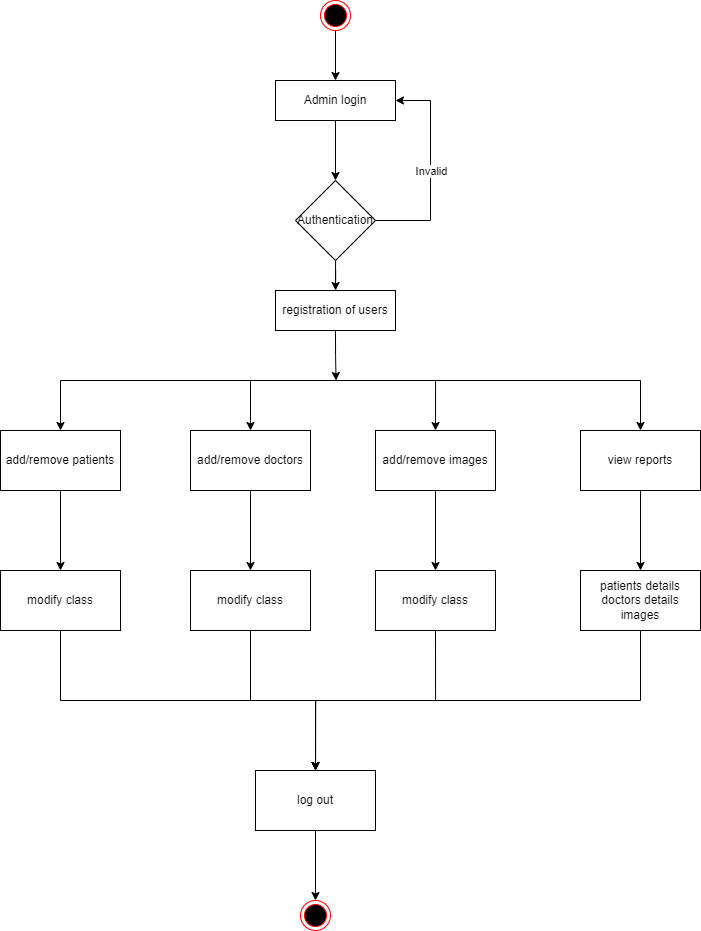

The diagram above was exported from draw.io. Its source (the exported page's mxGraphModel, read from the mxfile embedded in the PNG):
<mxGraphModel dx="838" dy="994" grid="1" gridSize="10" guides="1" tooltips="1" connect="1" arrows="1" fold="1" page="1" pageScale="1" pageWidth="850" pageHeight="1100" math="0" shadow="0">
  <root>
    <mxCell id="0" />
    <mxCell id="1" parent="0" />
    <mxCell id="elwqRNV4fK5mfqGkRfo--3" style="edgeStyle=orthogonalEdgeStyle;rounded=0;orthogonalLoop=1;jettySize=auto;html=1;exitX=0.5;exitY=1;exitDx=0;exitDy=0;entryX=0.5;entryY=0;entryDx=0;entryDy=0;" edge="1" parent="1" source="elwqRNV4fK5mfqGkRfo--1" target="elwqRNV4fK5mfqGkRfo--2">
      <mxGeometry relative="1" as="geometry" />
    </mxCell>
    <mxCell id="elwqRNV4fK5mfqGkRfo--1" value="" style="ellipse;html=1;shape=endState;fillColor=#000000;strokeColor=#ff0000;" vertex="1" parent="1">
      <mxGeometry x="410" y="50" width="30" height="30" as="geometry" />
    </mxCell>
    <mxCell id="elwqRNV4fK5mfqGkRfo--5" style="edgeStyle=orthogonalEdgeStyle;rounded=0;orthogonalLoop=1;jettySize=auto;html=1;exitX=0.5;exitY=1;exitDx=0;exitDy=0;entryX=0.5;entryY=0;entryDx=0;entryDy=0;" edge="1" parent="1" source="elwqRNV4fK5mfqGkRfo--2" target="elwqRNV4fK5mfqGkRfo--4">
      <mxGeometry relative="1" as="geometry" />
    </mxCell>
    <mxCell id="elwqRNV4fK5mfqGkRfo--2" value="Admin login" style="rounded=0;whiteSpace=wrap;html=1;" vertex="1" parent="1">
      <mxGeometry x="365" y="130" width="120" height="40" as="geometry" />
    </mxCell>
    <mxCell id="elwqRNV4fK5mfqGkRfo--16" style="edgeStyle=orthogonalEdgeStyle;rounded=0;orthogonalLoop=1;jettySize=auto;html=1;exitX=0.5;exitY=1;exitDx=0;exitDy=0;entryX=0.5;entryY=0;entryDx=0;entryDy=0;" edge="1" parent="1" target="elwqRNV4fK5mfqGkRfo--10">
      <mxGeometry relative="1" as="geometry">
        <mxPoint x="425" y="429.9999999999998" as="sourcePoint" />
      </mxGeometry>
    </mxCell>
    <mxCell id="elwqRNV4fK5mfqGkRfo--17" style="edgeStyle=orthogonalEdgeStyle;rounded=0;orthogonalLoop=1;jettySize=auto;html=1;exitX=0.5;exitY=1;exitDx=0;exitDy=0;entryX=0.5;entryY=0;entryDx=0;entryDy=0;" edge="1" parent="1" target="elwqRNV4fK5mfqGkRfo--11">
      <mxGeometry relative="1" as="geometry">
        <mxPoint x="425" y="429.9999999999998" as="sourcePoint" />
      </mxGeometry>
    </mxCell>
    <mxCell id="elwqRNV4fK5mfqGkRfo--18" style="edgeStyle=orthogonalEdgeStyle;rounded=0;orthogonalLoop=1;jettySize=auto;html=1;exitX=0.5;exitY=1;exitDx=0;exitDy=0;entryX=0.5;entryY=0;entryDx=0;entryDy=0;" edge="1" parent="1" target="elwqRNV4fK5mfqGkRfo--12">
      <mxGeometry relative="1" as="geometry">
        <mxPoint x="425" y="429.9999999999998" as="sourcePoint" />
      </mxGeometry>
    </mxCell>
    <mxCell id="elwqRNV4fK5mfqGkRfo--19" style="edgeStyle=orthogonalEdgeStyle;rounded=0;orthogonalLoop=1;jettySize=auto;html=1;exitX=0.5;exitY=1;exitDx=0;exitDy=0;" edge="1" parent="1" target="elwqRNV4fK5mfqGkRfo--13">
      <mxGeometry relative="1" as="geometry">
        <mxPoint x="425" y="429.9999999999998" as="sourcePoint" />
      </mxGeometry>
    </mxCell>
    <mxCell id="elwqRNV4fK5mfqGkRfo--28" value="" style="edgeStyle=orthogonalEdgeStyle;rounded=0;orthogonalLoop=1;jettySize=auto;html=1;" edge="1" parent="1" source="elwqRNV4fK5mfqGkRfo--4" target="elwqRNV4fK5mfqGkRfo--27">
      <mxGeometry relative="1" as="geometry" />
    </mxCell>
    <mxCell id="elwqRNV4fK5mfqGkRfo--4" value="Authentication" style="rhombus;whiteSpace=wrap;html=1;" vertex="1" parent="1">
      <mxGeometry x="385" y="230" width="80" height="80" as="geometry" />
    </mxCell>
    <mxCell id="elwqRNV4fK5mfqGkRfo--8" value="" style="endArrow=classic;html=1;rounded=0;exitX=1;exitY=0.5;exitDx=0;exitDy=0;entryX=1;entryY=0.5;entryDx=0;entryDy=0;" edge="1" parent="1" source="elwqRNV4fK5mfqGkRfo--4" target="elwqRNV4fK5mfqGkRfo--2">
      <mxGeometry relative="1" as="geometry">
        <mxPoint x="370" y="490" as="sourcePoint" />
        <mxPoint x="500" y="200" as="targetPoint" />
        <Array as="points">
          <mxPoint x="520" y="270" />
          <mxPoint x="520" y="150" />
        </Array>
      </mxGeometry>
    </mxCell>
    <mxCell id="elwqRNV4fK5mfqGkRfo--9" value="Invalid" style="edgeLabel;resizable=0;html=1;align=center;verticalAlign=middle;" connectable="0" vertex="1" parent="elwqRNV4fK5mfqGkRfo--8">
      <mxGeometry relative="1" as="geometry" />
    </mxCell>
    <mxCell id="elwqRNV4fK5mfqGkRfo--21" value="" style="edgeStyle=orthogonalEdgeStyle;rounded=0;orthogonalLoop=1;jettySize=auto;html=1;" edge="1" parent="1" source="elwqRNV4fK5mfqGkRfo--10" target="elwqRNV4fK5mfqGkRfo--20">
      <mxGeometry relative="1" as="geometry" />
    </mxCell>
    <mxCell id="elwqRNV4fK5mfqGkRfo--10" value="add/remove patients&lt;br&gt;" style="rounded=0;whiteSpace=wrap;html=1;" vertex="1" parent="1">
      <mxGeometry x="90" y="480" width="120" height="60" as="geometry" />
    </mxCell>
    <mxCell id="elwqRNV4fK5mfqGkRfo--23" value="" style="edgeStyle=orthogonalEdgeStyle;rounded=0;orthogonalLoop=1;jettySize=auto;html=1;" edge="1" parent="1" source="elwqRNV4fK5mfqGkRfo--11" target="elwqRNV4fK5mfqGkRfo--22">
      <mxGeometry relative="1" as="geometry" />
    </mxCell>
    <mxCell id="elwqRNV4fK5mfqGkRfo--11" value="add/remove doctors" style="rounded=0;whiteSpace=wrap;html=1;" vertex="1" parent="1">
      <mxGeometry x="280" y="480" width="120" height="60" as="geometry" />
    </mxCell>
    <mxCell id="elwqRNV4fK5mfqGkRfo--25" value="" style="edgeStyle=orthogonalEdgeStyle;rounded=0;orthogonalLoop=1;jettySize=auto;html=1;" edge="1" parent="1" source="elwqRNV4fK5mfqGkRfo--12" target="elwqRNV4fK5mfqGkRfo--24">
      <mxGeometry relative="1" as="geometry" />
    </mxCell>
    <mxCell id="elwqRNV4fK5mfqGkRfo--12" value="add/remove images" style="rounded=0;whiteSpace=wrap;html=1;" vertex="1" parent="1">
      <mxGeometry x="465" y="480" width="120" height="60" as="geometry" />
    </mxCell>
    <mxCell id="elwqRNV4fK5mfqGkRfo--15" value="" style="edgeStyle=orthogonalEdgeStyle;rounded=0;orthogonalLoop=1;jettySize=auto;html=1;" edge="1" parent="1" source="elwqRNV4fK5mfqGkRfo--13" target="elwqRNV4fK5mfqGkRfo--14">
      <mxGeometry relative="1" as="geometry" />
    </mxCell>
    <mxCell id="elwqRNV4fK5mfqGkRfo--13" value="view reports" style="rounded=0;whiteSpace=wrap;html=1;" vertex="1" parent="1">
      <mxGeometry x="670" y="480" width="120" height="60" as="geometry" />
    </mxCell>
    <mxCell id="elwqRNV4fK5mfqGkRfo--33" style="edgeStyle=orthogonalEdgeStyle;rounded=0;orthogonalLoop=1;jettySize=auto;html=1;exitX=0.5;exitY=1;exitDx=0;exitDy=0;entryX=0.5;entryY=0;entryDx=0;entryDy=0;" edge="1" parent="1" source="elwqRNV4fK5mfqGkRfo--14" target="elwqRNV4fK5mfqGkRfo--26">
      <mxGeometry relative="1" as="geometry" />
    </mxCell>
    <mxCell id="elwqRNV4fK5mfqGkRfo--14" value="patients details&lt;br&gt;doctors details&lt;br&gt;images" style="rounded=0;whiteSpace=wrap;html=1;" vertex="1" parent="1">
      <mxGeometry x="670" y="620" width="120" height="60" as="geometry" />
    </mxCell>
    <mxCell id="elwqRNV4fK5mfqGkRfo--30" style="edgeStyle=orthogonalEdgeStyle;rounded=0;orthogonalLoop=1;jettySize=auto;html=1;exitX=0.5;exitY=1;exitDx=0;exitDy=0;" edge="1" parent="1" source="elwqRNV4fK5mfqGkRfo--20" target="elwqRNV4fK5mfqGkRfo--26">
      <mxGeometry relative="1" as="geometry" />
    </mxCell>
    <mxCell id="elwqRNV4fK5mfqGkRfo--20" value="modify class" style="whiteSpace=wrap;html=1;rounded=0;" vertex="1" parent="1">
      <mxGeometry x="90" y="620" width="120" height="60" as="geometry" />
    </mxCell>
    <mxCell id="elwqRNV4fK5mfqGkRfo--31" style="edgeStyle=orthogonalEdgeStyle;rounded=0;orthogonalLoop=1;jettySize=auto;html=1;exitX=0.5;exitY=1;exitDx=0;exitDy=0;entryX=0.5;entryY=0;entryDx=0;entryDy=0;" edge="1" parent="1" source="elwqRNV4fK5mfqGkRfo--22" target="elwqRNV4fK5mfqGkRfo--26">
      <mxGeometry relative="1" as="geometry" />
    </mxCell>
    <mxCell id="elwqRNV4fK5mfqGkRfo--22" value="modify class" style="whiteSpace=wrap;html=1;rounded=0;" vertex="1" parent="1">
      <mxGeometry x="280" y="620" width="120" height="60" as="geometry" />
    </mxCell>
    <mxCell id="elwqRNV4fK5mfqGkRfo--34" style="edgeStyle=orthogonalEdgeStyle;rounded=0;orthogonalLoop=1;jettySize=auto;html=1;exitX=0.5;exitY=1;exitDx=0;exitDy=0;entryX=0.5;entryY=0;entryDx=0;entryDy=0;" edge="1" parent="1" source="elwqRNV4fK5mfqGkRfo--24" target="elwqRNV4fK5mfqGkRfo--26">
      <mxGeometry relative="1" as="geometry" />
    </mxCell>
    <mxCell id="elwqRNV4fK5mfqGkRfo--24" value="modify class" style="whiteSpace=wrap;html=1;rounded=0;" vertex="1" parent="1">
      <mxGeometry x="465" y="620" width="120" height="60" as="geometry" />
    </mxCell>
    <mxCell id="elwqRNV4fK5mfqGkRfo--36" style="edgeStyle=orthogonalEdgeStyle;rounded=0;orthogonalLoop=1;jettySize=auto;html=1;exitX=0.5;exitY=1;exitDx=0;exitDy=0;entryX=0.5;entryY=0;entryDx=0;entryDy=0;" edge="1" parent="1" source="elwqRNV4fK5mfqGkRfo--26" target="elwqRNV4fK5mfqGkRfo--35">
      <mxGeometry relative="1" as="geometry" />
    </mxCell>
    <mxCell id="elwqRNV4fK5mfqGkRfo--26" value="log out" style="rounded=0;whiteSpace=wrap;html=1;" vertex="1" parent="1">
      <mxGeometry x="345" y="820" width="120" height="60" as="geometry" />
    </mxCell>
    <mxCell id="elwqRNV4fK5mfqGkRfo--29" style="edgeStyle=orthogonalEdgeStyle;rounded=0;orthogonalLoop=1;jettySize=auto;html=1;exitX=0.5;exitY=1;exitDx=0;exitDy=0;" edge="1" parent="1" source="elwqRNV4fK5mfqGkRfo--27">
      <mxGeometry relative="1" as="geometry">
        <mxPoint x="425.52941176470586" y="429.9999999999998" as="targetPoint" />
      </mxGeometry>
    </mxCell>
    <mxCell id="elwqRNV4fK5mfqGkRfo--27" value="registration of users" style="whiteSpace=wrap;html=1;" vertex="1" parent="1">
      <mxGeometry x="365" y="340" width="120" height="40" as="geometry" />
    </mxCell>
    <mxCell id="elwqRNV4fK5mfqGkRfo--35" value="" style="ellipse;html=1;shape=endState;fillColor=#000000;strokeColor=#ff0000;" vertex="1" parent="1">
      <mxGeometry x="390" y="950" width="30" height="30" as="geometry" />
    </mxCell>
  </root>
</mxGraphModel>